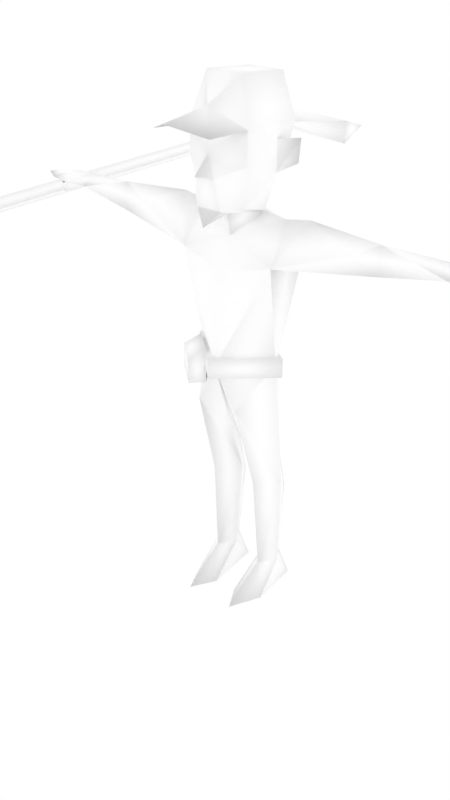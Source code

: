 # Source: malenpc25.blend  (saved by Blender 2.68.0; exported with 4.5.12 LTS)
import bpy
from mathutils import Matrix  # noqa: F401  (used for matrix-valued properties, if any)

bpy.ops.wm.read_factory_settings(use_empty=True)
scene = bpy.context.scene
scene.name = 'Scene'

# ---- collections
col_collection_1 = bpy.data.collections.new('Collection 1'); scene.collection.children.link(col_collection_1)
col_collection_2 = bpy.data.collections.new('Collection 2'); scene.collection.children.link(col_collection_2)
col_collection_11 = bpy.data.collections.new('Collection 11'); scene.collection.children.link(col_collection_11)

# ---- materials (node trees are filled in below, after node groups)
mat_npcs = bpy.data.materials.new('npcs')
mat_npcs.alpha_threshold = 0.0
mat_npcs.use_transparent_shadow = False
mat_npcs.diffuse_color = (1.0, 1.0, 1.0, 1.0)
mat_npcs.roughness = 0.5
mat_npcs.line_color = (0.0, 0.0, 0.0, 1.0)
mat_catmoufobjects1 = bpy.data.materials.new('catmoufobjects1')
mat_catmoufobjects1.alpha_threshold = 0.0
mat_catmoufobjects1.use_transparent_shadow = False
mat_catmoufobjects1.diffuse_color = (1.0, 1.0, 1.0, 1.0)
mat_catmoufobjects1.roughness = 0.5
mat_catmoufobjects1.line_color = (0.0, 0.0, 0.0, 1.0)

# ---- material node trees

# ---- world
world_world = bpy.data.worlds.new('World'); scene.world = world_world
world_world.color = (1.0, 1.0, 1.0)
world_world.use_sun_shadow = False
world_world.sun_shadow_jitter_overblur = 0.0
world_world.cycles.sampling_method = 'MANUAL'
world_world.cycles.sample_map_resolution = 256

# ---- meshes
me_simplerrig = bpy.data.meshes.new('simplerrig')
me_simplerrig.from_pydata([(-0.1852, 0.0188, 1.622), (-0.09934, 0.1071, 0.9329), (-0.2056, 0.09924, 1.469), (-0.2056, -0.0936, 1.469), (-0.1751, -0.01037, 1.053), (-0.0297, 0.04775, 0.5198), (-0.1021, 0.1191, 0.6204), (-0.1712, 0.04775, 0.5198), (-0.06312, 0.05722, 0.122), (-0.1088, 0.1277, 0.122), (-0.1562, 0.05722, 0.122), (-0.1088, -0.01494, 0.122), (-0.07613, 0.1581, 0.0), (-0.1415, 0.1581, 0.0), (-0.1067, -0.2007, 0.0), (-0.04835, -0.09696, 0.0), (-0.1667, -0.06724, 0.0), (-0.5906, 0.01145, 1.619), (-0.5399, 0.1072, 1.568), (-0.5906, -0.004895, 1.508), (-0.2906, 0.0188, 1.64), (-0.8468, 0.06101, 1.599), (-0.8468, 0.1075, 1.55), (-0.8468, 0.01414, 1.55), (-0.9405, 0.05771, 1.596), (-0.9405, 0.1355, 1.56), (-0.9402, -0.004861, 1.557), (-1.013, 0.05514, 1.585), (-1.013, 0.1284, 1.563), (-1.013, 0.001239, 1.563), (-1.094, 0.05141, 1.564), (-0.9373, -0.01401, 1.519), (-1.004, 0.003027, 1.519), (-0.9225, 0.02432, 1.527), (-0.1028, 0.1646, 0.4271), (-0.08937, -0.1471, 0.8851), (-0.1005, -0.04367, 0.5198), (-0.08602, 0.02062, 1.634), (-0.1364, 0.02062, 1.781), (-0.1764, 0.0955, 1.806), (-0.1921, 0.08748, 1.901), (-0.1317, -0.1342, 1.957), (-0.1272, -0.1342, 1.83), (-0.1069, -0.1307, 1.679), (-0.03981, -0.2066, 1.791), (-0.1294, 0.07123, 1.824), (-0.1364, 0.02062, 1.902), (-0.05345, -0.1848, 1.67), (-0.1258, -0.3275, 1.962), (-0.07601, -0.1051, 2.133), (-0.07601, 0.1262, 2.113), (-0.1317, 0.1331, 1.947), (-0.2064, -0.007561, 1.09), (-0.2064, -0.007561, 1.011), (-0.4971, -0.009592, 1.569), (0.1852, 0.0188, 1.622), (0.09934, 0.1071, 0.9329), (0.2056, 0.09924, 1.469), (0.2056, -0.0936, 1.469), (0.1751, -0.01037, 1.053), (0.0297, 0.04775, 0.5198), (0.1021, 0.1191, 0.6204), (0.1712, 0.04775, 0.5198), (0.06312, 0.05722, 0.122), (0.1088, 0.1277, 0.122), (0.1562, 0.05722, 0.122), (0.1088, -0.01494, 0.122), (0.07613, 0.1581, 0.0), (0.1415, 0.1581, 0.0), (0.1067, -0.2007, 0.0), (0.04835, -0.09696, 0.0), (0.1667, -0.06724, 0.0), (0.5906, 0.01145, 1.619), (0.5399, 0.1072, 1.568), (0.5906, -0.004895, 1.508), (0.2906, 0.0188, 1.64), (0.8468, 0.06101, 1.599), (0.8468, 0.1075, 1.55), (0.8468, 0.01414, 1.55), (0.9405, 0.05771, 1.596), (0.9405, 0.1355, 1.56), (0.9402, -0.004861, 1.557), (1.013, 0.05514, 1.585), (1.013, 0.1284, 1.563), (1.013, 0.001239, 1.563), (1.094, 0.05141, 1.564), (0.9373, -0.01401, 1.519), (1.004, 0.003027, 1.519), (0.9225, 0.02432, 1.527), (0.1028, 0.1646, 0.4271), (0.08937, -0.1471, 0.8851), (0.1005, -0.04367, 0.5198), (0.08602, 0.02062, 1.634), (0.1364, 0.02062, 1.781), (0.1764, 0.0955, 1.806), (0.1921, 0.08748, 1.901), (0.1317, -0.1342, 1.957), (0.1272, -0.1342, 1.83), (0.1069, -0.1307, 1.679), (0.03981, -0.2066, 1.791), (0.1294, 0.07123, 1.824), (0.0, -0.06882, 1.544), (0.0, 0.1068, 1.053), (0.0, -0.1589, 1.053), (0.0, 0.1378, 1.456), (0.0, 0.1091, 1.62), (0.0, -0.01255, 0.8708), (0.0, -0.132, 1.424), (0.0, -0.08775, 1.631), (0.0, -0.2193, 1.611), (0.0, -0.2621, 1.802), (0.0, -0.1884, 1.872), (0.0, -0.1988, 1.981), (0.0, 0.1125, 1.728), (0.1364, 0.02062, 1.902), (0.05345, -0.1848, 1.67), (0.0, -0.3995, 2.004), (0.1258, -0.3275, 1.962), (0.0, -0.1913, 2.034), (0.0, 0.2215, 1.944), (0.07601, -0.1051, 2.133), (0.07601, 0.1262, 2.113), (0.1317, 0.1331, 1.947), (0.2064, -0.007561, 1.09), (0.0, 0.1411, 1.09), (0.0, -0.196, 1.09), (0.2064, -0.007561, 1.011), (0.0, 0.1411, 1.011), (0.0, -0.196, 1.011), (0.4971, -0.009592, 1.569), (-0.2114, -0.0946, 0.9642), (-0.1652, -0.04426, 0.9642), (-0.05289, -0.1473, 0.9642), (-0.09906, -0.1976, 0.9642), (-0.2114, -0.0946, 1.065), (-0.1652, -0.04426, 1.105), (-0.05289, -0.1473, 1.105), (-0.09906, -0.1976, 1.065)], [], [(1, 106, 6), (14, 11, 16), (12, 8, 15), (34, 10, 7), (9, 8, 12), (103, 107, 3), (12, 15, 16, 13), (8, 11, 15), (13, 9, 12), (13, 16, 10), (4, 3, 2), (17, 18, 21), (25, 22, 26), (18, 22, 21), (23, 21, 26), (24, 25, 28), (21, 22, 25), (25, 26, 28), (26, 24, 29), (28, 29, 30), (29, 27, 30), (27, 28, 30), (22, 33, 26), (22, 18, 19), (23, 26, 31), (33, 31, 32), (26, 33, 32), (31, 26, 32), (27, 24, 28), (24, 21, 25), (24, 27, 29), (26, 29, 28), (11, 14, 15), (10, 9, 13), (11, 10, 16), (23, 33, 22), (33, 23, 31), (9, 10, 34), (34, 6, 5), (8, 9, 34), (15, 14, 16), (5, 11, 8), (11, 7, 10), (11, 5, 36), (6, 34, 7), (8, 34, 5), (21, 24, 26), (5, 6, 106), (105, 104, 2), (106, 103, 5), (3, 4, 103), (54, 17, 19), (35, 7, 36), (1, 6, 7), (103, 4, 35), (4, 7, 35), (103, 35, 5), (5, 35, 36), (23, 22, 19), (23, 19, 17), (23, 17, 21), (7, 11, 36), (102, 2, 104), (1, 7, 4), (102, 4, 2), (102, 1, 4), (20, 0, 2), (0, 105, 2), (0, 20, 3), (3, 107, 101), (101, 0, 3), (37, 105, 0), (37, 0, 101), (108, 109, 47), (111, 44, 110), (42, 43, 44), (111, 42, 44), (41, 42, 111), (111, 112, 41), (37, 43, 38), (38, 105, 37), (45, 113, 38), (45, 39, 40), (105, 113, 93), (38, 42, 41), (38, 40, 39), (45, 38, 39), (43, 42, 38), (37, 101, 108), (37, 108, 43), (43, 108, 47), (44, 43, 47), (112, 48, 41), (48, 112, 116), (116, 118, 48), (118, 41, 48), (49, 41, 118), (41, 50, 51), (50, 41, 49), (41, 46, 38), (38, 46, 40), (40, 46, 45), (51, 46, 41), (51, 45, 46), (51, 113, 45), (113, 51, 119), (50, 119, 51), (52, 124, 127, 53), (125, 52, 53, 128), (125, 124, 52), (127, 128, 53), (18, 20, 2), (18, 17, 20), (54, 3, 20), (54, 19, 3), (2, 19, 18), (17, 54, 20), (19, 2, 3), (56, 61, 106), (69, 71, 66), (67, 70, 63), (89, 62, 65), (64, 67, 63), (103, 58, 107), (67, 68, 71, 70), (63, 70, 66), (68, 67, 64), (68, 65, 71), (59, 57, 58), (72, 76, 73), (80, 81, 77), (73, 76, 77), (78, 81, 76), (79, 83, 80), (76, 80, 77), (80, 83, 81), (81, 84, 79), (83, 85, 84), (84, 85, 82), (82, 85, 83), (77, 81, 88), (77, 74, 73), (78, 86, 81), (88, 87, 86), (81, 87, 88), (86, 87, 81), (82, 83, 79), (79, 80, 76), (79, 84, 82), (81, 83, 84), (66, 70, 69), (65, 68, 64), (66, 71, 65), (78, 77, 88), (88, 86, 78), (64, 89, 65), (89, 60, 61), (63, 89, 64), (70, 71, 69), (60, 63, 66), (66, 65, 62), (66, 91, 60), (61, 62, 89), (63, 60, 89), (76, 81, 79), (60, 106, 61), (105, 57, 104), (106, 60, 103), (58, 103, 59), (129, 74, 72), (90, 91, 62), (56, 62, 61), (103, 90, 59), (59, 90, 62), (103, 60, 90), (60, 91, 90), (78, 74, 77), (78, 72, 74), (78, 76, 72), (62, 91, 66), (102, 104, 57), (56, 59, 62), (102, 57, 59), (102, 59, 56), (75, 57, 55), (55, 57, 105), (55, 58, 75), (58, 101, 107), (101, 58, 55), (92, 55, 105), (92, 101, 55), (108, 115, 109), (111, 110, 99), (97, 99, 98), (111, 99, 97), (96, 111, 97), (111, 96, 112), (92, 93, 98), (93, 92, 105), (113, 105, 38), (100, 95, 94), (93, 96, 97), (93, 94, 95), (100, 94, 93), (98, 93, 97), (92, 108, 101), (92, 98, 108), (98, 115, 108), (99, 115, 98), (112, 96, 117), (117, 116, 112), (116, 117, 118), (118, 117, 96), (120, 118, 96), (96, 122, 121), (121, 120, 96), (96, 93, 114), (93, 95, 114), (95, 100, 114), (122, 96, 114), (122, 114, 100), (122, 100, 113), (113, 119, 122), (121, 122, 119), (123, 126, 127, 124), (125, 128, 126, 123), (125, 123, 124), (127, 126, 128), (73, 57, 75), (73, 75, 72), (129, 75, 58), (129, 58, 74), (57, 73, 74), (72, 75, 129), (74, 58, 57), (115, 47, 109), (99, 110, 44), (47, 115, 99), (44, 47, 99), (118, 120, 49), (49, 120, 121), (50, 49, 121), (50, 121, 119), (134, 135, 131, 130), (135, 136, 132, 131), (136, 137, 133, 132), (137, 134, 130, 133), (130, 131, 132, 133), (137, 136, 135, 134), (102, 106, 1), (106, 102, 56), (113, 100, 93)])
me_simplerrig.polygons.foreach_set('use_smooth', [True] * 252)
_uv = me_simplerrig.uv_layers.new(name='UVMap')
_uv.uv.foreach_set('vector', [0.09895, 0.1662, 0.09313, 0.1625, 0.1004, 0.1481, 0.01472, 0.1978, 0.01474, 0.1796, 0.006372, 0.1882, 0.02872, 0.1683, 0.01978, 0.1736, 0.02248, 0.1917, 0.1004, 0.1389, 0.1069, 0.1258, 0.1069, 0.1437, 0.02023, 0.1676, 0.01978, 0.1736, 0.02872, 0.1683, 0.06262, 0.126, 0.06262, 0.1489, 0.04957, 0.1527, 0.02971, 0.167, 0.02564, 0.1901, 0.03977, 0.1866, 0.03591, 0.167, 0.01978, 0.1736, 0.01474, 0.1796, 0.02248, 0.1917, 0.0006092, 0.1684, 0.009077, 0.1675, 0.002181, 0.1627, 0.0006092, 0.1684, 0.006372, 0.1882, 0.009748, 0.1738, 0.03772, 0.126, 0.04827, 0.1527, 0.03746, 0.1527, 0.08005, 0.1412, 0.07272, 0.144, 0.08005, 0.1255, 0.09369, 0.2323, 0.09992, 0.2309, 0.09365, 0.2218, 0.07272, 0.144, 0.07272, 0.1255, 0.08005, 0.1255, 0.1023, 0.2467, 0.1036, 0.2396, 0.09637, 0.2456, 0.09752, 0.2396, 0.09683, 0.2327, 0.09217, 0.2338, 0.1036, 0.2396, 0.1031, 0.2325, 0.09683, 0.2327, 0.09369, 0.2323, 0.09365, 0.2218, 0.08887, 0.2318, 0.09637, 0.2456, 0.09752, 0.2396, 0.09183, 0.244, 0.08887, 0.2318, 0.0888, 0.2223, 0.08344, 0.2261, 0.09183, 0.244, 0.09276, 0.2396, 0.08706, 0.2396, 0.09276, 0.2396, 0.09217, 0.2338, 0.08706, 0.2396, 0.09992, 0.2309, 0.09774, 0.2219, 0.09365, 0.2218, 0.07272, 0.1255, 0.07272, 0.144, 0.06536, 0.1406, 0.1023, 0.2467, 0.09637, 0.2456, 0.09614, 0.2496, 0.09774, 0.2219, 0.09865, 0.2187, 0.09464, 0.2172, 0.09365, 0.2218, 0.09774, 0.2219, 0.09464, 0.2172, 0.09614, 0.2496, 0.09637, 0.2456, 0.09185, 0.248, 0.09276, 0.2396, 0.09752, 0.2396, 0.09217, 0.2338, 0.09752, 0.2396, 0.1036, 0.2396, 0.09683, 0.2327, 0.09752, 0.2396, 0.09276, 0.2396, 0.09183, 0.244, 0.09365, 0.2218, 0.0888, 0.2223, 0.08887, 0.2318, 0.01474, 0.1796, 0.01472, 0.1978, 0.02248, 0.1917, 0.009748, 0.1738, 0.009077, 0.1675, 0.0006092, 0.1684, 0.01474, 0.1796, 0.009748, 0.1738, 0.006372, 0.1882, 0.1036, 0.2239, 0.09774, 0.2219, 0.09992, 0.2309, 0.09774, 0.2219, 0.1036, 0.2239, 0.09865, 0.2187, 0.1004, 0.1258, 0.1069, 0.1258, 0.1004, 0.1389, 0.1004, 0.1389, 0.1004, 0.1481, 0.09313, 0.1437, 0.09313, 0.1258, 0.1004, 0.1258, 0.1004, 0.1389, 0.02564, 0.1901, 0.03264, 0.1966, 0.03977, 0.1866, 0.1109, 0.1437, 0.1175, 0.1258, 0.1109, 0.1258, 0.1175, 0.1258, 0.1239, 0.1437, 0.1239, 0.1258, 0.1175, 0.1258, 0.1109, 0.1437, 0.1175, 0.1437, 0.1004, 0.1481, 0.1004, 0.1389, 0.1069, 0.1437, 0.09313, 0.1258, 0.1004, 0.1389, 0.09313, 0.1437, 0.1036, 0.2396, 0.09752, 0.2396, 0.09637, 0.2456, 0.09313, 0.1437, 0.1004, 0.1481, 0.09313, 0.1625, 0.02453, 0.1635, 0.02453, 0.1518, 0.03746, 0.1527, 0.1056, 0.1625, 0.1109, 0.1735, 0.1109, 0.1437, 0.04957, 0.1527, 0.04763, 0.126, 0.06262, 0.126, 0.08412, 0.1464, 0.08005, 0.1412, 0.08779, 0.1406, 0.1175, 0.164, 0.1239, 0.1437, 0.1175, 0.1437, 0.09895, 0.1662, 0.1004, 0.1481, 0.1069, 0.1437, 0.1109, 0.1735, 0.1239, 0.1735, 0.1175, 0.164, 0.1239, 0.1735, 0.1239, 0.1437, 0.1175, 0.164, 0.1109, 0.1735, 0.1175, 0.164, 0.1109, 0.1437, 0.1109, 0.1437, 0.1175, 0.164, 0.1175, 0.1437, 0.06536, 0.1255, 0.07272, 0.1255, 0.06536, 0.1406, 0.08779, 0.1255, 0.08779, 0.1406, 0.08005, 0.1412, 0.08779, 0.1255, 0.08005, 0.1412, 0.08005, 0.1255, 0.1239, 0.1437, 0.1175, 0.1258, 0.1175, 0.1437, 0.02453, 0.126, 0.03746, 0.1527, 0.02453, 0.1518, 0.09895, 0.1662, 0.1069, 0.1437, 0.1038, 0.1735, 0.02453, 0.126, 0.03772, 0.126, 0.03746, 0.1527, 0.09313, 0.1735, 0.09895, 0.1662, 0.1038, 0.1735, 0.08005, 0.1584, 0.08005, 0.1645, 0.07272, 0.1645, 0.03691, 0.1645, 0.02453, 0.1635, 0.03746, 0.1527, 0.08005, 0.1645, 0.08005, 0.1584, 0.08779, 0.1634, 0.04957, 0.1527, 0.06262, 0.1489, 0.06262, 0.1586, 0.06262, 0.1586, 0.05031, 0.1645, 0.04957, 0.1527, 0.03097, 0.1663, 0.02453, 0.1635, 0.03691, 0.1645, 0.05648, 0.1647, 0.05031, 0.1645, 0.06262, 0.1586, 0.04471, 0.1947, 0.05512, 0.1955, 0.05134, 0.2012, 0.02263, 0.2325, 0.01728, 0.2205, 0.02265, 0.2233, 0.001838, 0.2265, 0.004105, 0.2042, 0.01728, 0.2205, 0.02263, 0.2325, 0.001838, 0.2265, 0.01728, 0.2205, 0.001134, 0.2449, 0.001838, 0.2265, 0.02263, 0.2325, 0.02263, 0.2325, 0.02265, 0.2489, 0.001134, 0.2449, 0.06223, 0.2177, 0.04723, 0.2219, 0.06155, 0.2328, 0.06155, 0.2328, 0.07383, 0.2141, 0.06223, 0.2177, 0.06615, 0.2373, 0.07555, 0.2246, 0.06155, 0.2328, 0.107, 0.2387, 0.1137, 0.2372, 0.1135, 0.2492, 0.07383, 0.2141, 0.07555, 0.2246, 0.06155, 0.2328, 0.06155, 0.2328, 0.04623, 0.2368, 0.04564, 0.2492, 0.1242, 0.2344, 0.1135, 0.2492, 0.1137, 0.2372, 0.107, 0.2387, 0.1051, 0.2306, 0.1137, 0.2372, 0.04723, 0.2219, 0.04623, 0.2368, 0.06155, 0.2328, 0.03486, 0.1993, 0.04086, 0.1889, 0.04471, 0.1947, 0.03486, 0.1993, 0.04471, 0.1947, 0.04628, 0.2044, 0.04628, 0.2044, 0.04471, 0.1947, 0.05134, 0.2012, 0.01728, 0.2205, 0.004105, 0.2042, 0.01462, 0.2035, 0.0843, 0.1667, 0.0756, 0.1758, 0.08901, 0.1759, 0.0756, 0.1758, 0.0843, 0.1667, 0.0703, 0.1667, 0.04116, 0.1807, 0.05944, 0.1807, 0.04538, 0.1909, 0.05944, 0.1807, 0.05962, 0.195, 0.04538, 0.1909, 0.07156, 0.1865, 0.05962, 0.195, 0.05944, 0.1807, 0.09757, 0.2092, 0.0816, 0.1988, 0.08916, 0.1914, 0.0816, 0.1988, 0.09757, 0.2092, 0.08344, 0.2123, 0.04564, 0.2492, 0.06092, 0.2445, 0.06155, 0.2328, 0.1242, 0.2344, 0.1242, 0.2493, 0.1135, 0.2492, 0.1135, 0.2492, 0.1028, 0.2494, 0.107, 0.2387, 0.07174, 0.2493, 0.06092, 0.2445, 0.04564, 0.2492, 0.07174, 0.2493, 0.06615, 0.2373, 0.06092, 0.2445, 0.07174, 0.2493, 0.07555, 0.2246, 0.06615, 0.2373, 0.07555, 0.2246, 0.07174, 0.2493, 0.08675, 0.2459, 0.0816, 0.1988, 0.07762, 0.1865, 0.08916, 0.1914, 0.09057, 0.1835, 0.1067, 0.1835, 0.1067, 0.1885, 0.09057, 0.1885, 0.1051, 0.1888, 0.08737, 0.1888, 0.08737, 0.1838, 0.1051, 0.1838, 0.07872, 0.1787, 0.088, 0.1787, 0.08391, 0.1844, 0.088, 0.1787, 0.07872, 0.1787, 0.08391, 0.1844, 0.07272, 0.144, 0.08005, 0.1584, 0.07272, 0.1645, 0.07272, 0.144, 0.08005, 0.1412, 0.08005, 0.1584, 0.08412, 0.1464, 0.08779, 0.1634, 0.08005, 0.1584, 0.08412, 0.1464, 0.08779, 0.1406, 0.08779, 0.1634, 0.07272, 0.1645, 0.06536, 0.1406, 0.07272, 0.144, 0.08005, 0.1412, 0.08412, 0.1464, 0.08005, 0.1584, 0.06536, 0.1406, 0.07272, 0.1645, 0.06536, 0.1634, 0.09895, 0.1662, 0.1004, 0.1481, 0.09313, 0.1625, 0.01472, 0.1978, 0.006372, 0.1882, 0.01474, 0.1796, 0.02872, 0.1683, 0.02248, 0.1917, 0.01978, 0.1736, 0.1004, 0.1389, 0.1069, 0.1437, 0.1069, 0.1258, 0.02023, 0.1676, 0.02872, 0.1683, 0.01978, 0.1736, 0.06262, 0.126, 0.04957, 0.1527, 0.06262, 0.1489, 0.02971, 0.167, 0.03591, 0.167, 0.03977, 0.1866, 0.02564, 0.1901, 0.01978, 0.1736, 0.02248, 0.1917, 0.01474, 0.1796, 0.0006092, 0.1684, 0.002181, 0.1627, 0.009077, 0.1675, 0.0006092, 0.1684, 0.009748, 0.1738, 0.006372, 0.1882, 0.03772, 0.126, 0.03746, 0.1527, 0.04827, 0.1527, 0.08005, 0.1412, 0.08005, 0.1255, 0.07272, 0.144, 0.09369, 0.2323, 0.09365, 0.2218, 0.09992, 0.2309, 0.07272, 0.144, 0.08005, 0.1255, 0.07272, 0.1255, 0.1023, 0.2467, 0.09637, 0.2456, 0.1036, 0.2396, 0.09752, 0.2396, 0.09217, 0.2338, 0.09683, 0.2327, 0.1036, 0.2396, 0.09683, 0.2327, 0.1031, 0.2325, 0.09369, 0.2323, 0.08887, 0.2318, 0.09365, 0.2218, 0.09637, 0.2456, 0.09183, 0.244, 0.09752, 0.2396, 0.08887, 0.2318, 0.08344, 0.2261, 0.0888, 0.2223, 0.09183, 0.244, 0.08706, 0.2396, 0.09276, 0.2396, 0.09276, 0.2396, 0.08706, 0.2396, 0.09217, 0.2338, 0.09992, 0.2309, 0.09365, 0.2218, 0.09774, 0.2219, 0.07272, 0.1255, 0.06536, 0.1406, 0.07272, 0.144, 0.1023, 0.2467, 0.09614, 0.2496, 0.09637, 0.2456, 0.09774, 0.2219, 0.09464, 0.2172, 0.09865, 0.2187, 0.09365, 0.2218, 0.09464, 0.2172, 0.09774, 0.2219, 0.09614, 0.2496, 0.09185, 0.248, 0.09637, 0.2456, 0.09276, 0.2396, 0.09217, 0.2338, 0.09752, 0.2396, 0.09752, 0.2396, 0.09683, 0.2327, 0.1036, 0.2396, 0.09752, 0.2396, 0.09183, 0.244, 0.09276, 0.2396, 0.09365, 0.2218, 0.08887, 0.2318, 0.0888, 0.2223, 0.01474, 0.1796, 0.02248, 0.1917, 0.01472, 0.1978, 0.009748, 0.1738, 0.0006092, 0.1684, 0.009077, 0.1675, 0.01474, 0.1796, 0.006372, 0.1882, 0.009748, 0.1738, 0.1036, 0.2239, 0.09992, 0.2309, 0.09774, 0.2219, 0.09774, 0.2219, 0.09865, 0.2187, 0.1036, 0.2239, 0.1004, 0.1258, 0.1004, 0.1389, 0.1069, 0.1258, 0.1004, 0.1389, 0.09313, 0.1437, 0.1004, 0.1481, 0.09313, 0.1258, 0.1004, 0.1389, 0.1004, 0.1258, 0.02564, 0.1901, 0.03977, 0.1866, 0.03264, 0.1966, 0.1109, 0.1437, 0.1109, 0.1258, 0.1175, 0.1258, 0.1175, 0.1258, 0.1239, 0.1258, 0.1239, 0.1437, 0.1175, 0.1258, 0.1175, 0.1437, 0.1109, 0.1437, 0.1004, 0.1481, 0.1069, 0.1437, 0.1004, 0.1389, 0.09313, 0.1258, 0.09313, 0.1437, 0.1004, 0.1389, 0.1036, 0.2396, 0.09637, 0.2456, 0.09752, 0.2396, 0.09313, 0.1437, 0.09313, 0.1625, 0.1004, 0.1481, 0.02453, 0.1635, 0.03746, 0.1527, 0.02453, 0.1518, 0.1056, 0.1625, 0.1109, 0.1437, 0.1109, 0.1735, 0.04957, 0.1527, 0.06262, 0.126, 0.04763, 0.126, 0.08412, 0.1464, 0.08779, 0.1406, 0.08005, 0.1412, 0.1175, 0.164, 0.1175, 0.1437, 0.1239, 0.1437, 0.09895, 0.1662, 0.1069, 0.1437, 0.1004, 0.1481, 0.1109, 0.1735, 0.1175, 0.164, 0.1239, 0.1735, 0.1239, 0.1735, 0.1175, 0.164, 0.1239, 0.1437, 0.1109, 0.1735, 0.1109, 0.1437, 0.1175, 0.164, 0.1109, 0.1437, 0.1175, 0.1437, 0.1175, 0.164, 0.06536, 0.1255, 0.06536, 0.1406, 0.07272, 0.1255, 0.08779, 0.1255, 0.08005, 0.1412, 0.08779, 0.1406, 0.08779, 0.1255, 0.08005, 0.1255, 0.08005, 0.1412, 0.1239, 0.1437, 0.1175, 0.1437, 0.1175, 0.1258, 0.02453, 0.126, 0.02453, 0.1518, 0.03746, 0.1527, 0.09895, 0.1662, 0.1038, 0.1735, 0.1069, 0.1437, 0.02453, 0.126, 0.03746, 0.1527, 0.03772, 0.126, 0.09313, 0.1735, 0.1038, 0.1735, 0.09895, 0.1662, 0.08005, 0.1584, 0.07272, 0.1645, 0.08005, 0.1645, 0.03691, 0.1645, 0.03746, 0.1527, 0.02453, 0.1635, 0.08005, 0.1645, 0.08779, 0.1634, 0.08005, 0.1584, 0.04957, 0.1527, 0.06262, 0.1586, 0.06262, 0.1489, 0.06262, 0.1586, 0.04957, 0.1527, 0.05031, 0.1645, 0.03097, 0.1663, 0.03691, 0.1645, 0.02453, 0.1635, 0.05648, 0.1647, 0.06262, 0.1586, 0.05031, 0.1645, 0.04471, 0.1947, 0.05134, 0.2012, 0.05512, 0.1955, 0.02263, 0.2325, 0.02265, 0.2233, 0.02794, 0.2206, 0.04343, 0.2265, 0.02794, 0.2206, 0.04079, 0.204, 0.02263, 0.2325, 0.02794, 0.2206, 0.04343, 0.2265, 0.04417, 0.2448, 0.02263, 0.2325, 0.04343, 0.2265, 0.02263, 0.2325, 0.04417, 0.2448, 0.02265, 0.2489, 0.06223, 0.2177, 0.06155, 0.2328, 0.04723, 0.2219, 0.06155, 0.2328, 0.06223, 0.2177, 0.07383, 0.2141, 0.07555, 0.2246, 0.07383, 0.2141, 0.06155, 0.2328, 0.107, 0.2387, 0.1135, 0.2492, 0.1137, 0.2372, 0.06155, 0.2328, 0.04564, 0.2492, 0.04623, 0.2368, 0.1242, 0.2344, 0.1137, 0.2372, 0.1135, 0.2492, 0.107, 0.2387, 0.1137, 0.2372, 0.1051, 0.2306, 0.04723, 0.2219, 0.06155, 0.2328, 0.04623, 0.2368, 0.03486, 0.1993, 0.04471, 0.1947, 0.04086, 0.1889, 0.03486, 0.1993, 0.04628, 0.2044, 0.04471, 0.1947, 0.04628, 0.2044, 0.05134, 0.2012, 0.04471, 0.1947, 0.02794, 0.2206, 0.03017, 0.2035, 0.04079, 0.204, 0.0843, 0.1667, 0.08901, 0.1759, 0.0756, 0.1758, 0.0756, 0.1758, 0.0703, 0.1667, 0.0843, 0.1667, 0.04116, 0.1807, 0.04538, 0.1704, 0.05944, 0.1807, 0.05944, 0.1807, 0.04538, 0.1704, 0.05962, 0.1663, 0.07156, 0.1749, 0.05944, 0.1807, 0.05962, 0.1663, 0.05894, 0.2092, 0.06662, 0.1914, 0.07438, 0.1988, 0.07438, 0.1988, 0.07241, 0.2123, 0.05894, 0.2092, 0.04564, 0.2492, 0.06155, 0.2328, 0.06092, 0.2445, 0.1242, 0.2344, 0.1135, 0.2492, 0.1242, 0.2493, 0.1135, 0.2492, 0.107, 0.2387, 0.1028, 0.2494, 0.07174, 0.2493, 0.04564, 0.2492, 0.06092, 0.2445, 0.07174, 0.2493, 0.06092, 0.2445, 0.06615, 0.2373, 0.07174, 0.2493, 0.06615, 0.2373, 0.07555, 0.2246, 0.07555, 0.2246, 0.08675, 0.2459, 0.07174, 0.2493, 0.07438, 0.1988, 0.06662, 0.1914, 0.07762, 0.1865, 0.1229, 0.1835, 0.1229, 0.1885, 0.1067, 0.1885, 0.1067, 0.1835, 0.1051, 0.1888, 0.1051, 0.1838, 0.1229, 0.1838, 0.1229, 0.1888, 0.07872, 0.1787, 0.08391, 0.1844, 0.088, 0.1787, 0.088, 0.1787, 0.08391, 0.1844, 0.07872, 0.1787, 0.07272, 0.144, 0.07272, 0.1645, 0.08005, 0.1584, 0.07272, 0.144, 0.08005, 0.1584, 0.08005, 0.1412, 0.08412, 0.1464, 0.08005, 0.1584, 0.08779, 0.1634, 0.08412, 0.1464, 0.08779, 0.1634, 0.08779, 0.1406, 0.07272, 0.1645, 0.07272, 0.144, 0.06536, 0.1406, 0.08005, 0.1412, 0.08005, 0.1584, 0.08412, 0.1464, 0.06536, 0.1406, 0.06536, 0.1634, 0.07272, 0.1645, 0.03017, 0.2035, 0.01462, 0.2035, 0.02238, 0.1936, 0.02794, 0.2206, 0.02265, 0.2233, 0.01728, 0.2205, 0.01462, 0.2035, 0.03017, 0.2035, 0.02794, 0.2206, 0.01728, 0.2205, 0.01462, 0.2035, 0.02794, 0.2206, 0.05944, 0.1807, 0.07156, 0.1749, 0.07156, 0.1865, 0.08344, 0.2123, 0.07241, 0.2123, 0.07438, 0.1988, 0.0816, 0.1988, 0.08344, 0.2123, 0.07438, 0.1988, 0.0816, 0.1988, 0.07438, 0.1988, 0.07762, 0.1865, 0.007908, 0.1356, 0.001169, 0.1395, 0.001169, 0.1257, 0.007908, 0.1257, 0.007908, 0.1444, 0.02293, 0.1444, 0.02293, 0.1582, 0.007908, 0.1582, 0.001169, 0.1395, 0.007908, 0.1356, 0.007908, 0.1257, 0.001169, 0.1257, 0.02293, 0.1356, 0.007908, 0.1356, 0.007908, 0.1257, 0.02293, 0.1257, 0.007908, 0.1649, 0.007908, 0.1582, 0.02293, 0.1582, 0.02293, 0.1649, 0.02293, 0.1366, 0.02293, 0.1444, 0.007908, 0.1444, 0.007908, 0.1366, 0.09313, 0.1735, 0.09313, 0.1625, 0.09895, 0.1662, 0.09313, 0.1625, 0.09313, 0.1735, 0.09895, 0.1662, 0.07555, 0.2246, 0.06615, 0.2373, 0.06155, 0.2328])
_ca = me_simplerrig.color_attributes.new('Col', 'BYTE_COLOR', 'CORNER')
_ca.data.foreach_set('color', [1.0, 1.0, 1.0, 1.0, 1.0, 1.0, 1.0, 1.0, 1.0, 1.0, 1.0, 1.0, 1.0, 1.0, 1.0, 1.0, 1.0, 1.0, 1.0, 1.0, 1.0, 1.0, 1.0, 1.0, 1.0, 1.0, 1.0, 1.0, 1.0, 1.0, 1.0, 1.0, 1.0, 1.0, 1.0, 1.0, 1.0, 1.0, 1.0, 1.0, 1.0, 1.0, 1.0, 1.0, 1.0, 1.0, 1.0, 1.0, 1.0, 1.0, 1.0, 1.0, 1.0, 1.0, 1.0, 1.0, 1.0, 1.0, 1.0, 1.0, 1.0, 1.0, 1.0, 1.0, 1.0, 1.0, 1.0, 1.0, 1.0, 1.0, 1.0, 1.0, 1.0, 1.0, 1.0, 1.0, 1.0, 1.0, 1.0, 1.0, 1.0, 1.0, 1.0, 1.0, 1.0, 1.0, 1.0, 1.0, 1.0, 1.0, 1.0, 1.0, 1.0, 1.0, 1.0, 1.0, 1.0, 1.0, 1.0, 1.0, 1.0, 1.0, 1.0, 1.0, 1.0, 1.0, 1.0, 1.0, 1.0, 1.0, 1.0, 1.0, 1.0, 1.0, 1.0, 1.0, 1.0, 1.0, 1.0, 1.0, 1.0, 1.0, 1.0, 1.0, 1.0, 1.0, 1.0, 1.0, 1.0, 1.0, 1.0, 1.0, 1.0, 1.0, 1.0, 1.0, 1.0, 1.0, 1.0, 1.0, 1.0, 1.0, 1.0, 1.0, 1.0, 1.0, 1.0, 1.0, 1.0, 1.0, 1.0, 1.0, 1.0, 1.0, 1.0, 1.0, 1.0, 1.0, 1.0, 1.0, 1.0, 1.0, 1.0, 1.0, 1.0, 1.0, 1.0, 1.0, 1.0, 1.0, 1.0, 1.0, 1.0, 1.0, 1.0, 1.0, 1.0, 1.0, 1.0, 1.0, 1.0, 1.0, 1.0, 1.0, 1.0, 1.0, 1.0, 1.0, 1.0, 1.0, 1.0, 1.0, 1.0, 1.0, 1.0, 1.0, 1.0, 1.0, 1.0, 1.0, 1.0, 1.0, 1.0, 1.0, 1.0, 1.0, 1.0, 1.0, 1.0, 1.0, 1.0, 1.0, 1.0, 1.0, 1.0, 1.0, 1.0, 1.0, 1.0, 1.0, 1.0, 1.0, 1.0, 1.0, 1.0, 1.0, 1.0, 1.0, 1.0, 1.0, 1.0, 1.0, 1.0, 1.0, 1.0, 1.0, 1.0, 1.0, 1.0, 1.0, 1.0, 1.0, 1.0, 1.0, 1.0, 1.0, 1.0, 1.0, 1.0, 1.0, 1.0, 1.0, 1.0, 1.0, 1.0, 1.0, 1.0, 1.0, 1.0, 1.0, 1.0, 1.0, 1.0, 1.0, 1.0, 1.0, 1.0, 1.0, 1.0, 1.0, 1.0, 1.0, 1.0, 1.0, 1.0, 1.0, 1.0, 1.0, 1.0, 1.0, 1.0, 1.0, 1.0, 1.0, 1.0, 1.0, 1.0, 1.0, 1.0, 1.0, 1.0, 1.0, 1.0, 1.0, 1.0, 1.0, 1.0, 1.0, 1.0, 1.0, 1.0, 1.0, 1.0, 1.0, 1.0, 1.0, 1.0, 1.0, 1.0, 1.0, 1.0, 1.0, 1.0, 1.0, 1.0, 1.0, 1.0, 1.0, 1.0, 1.0, 1.0, 1.0, 1.0, 1.0, 1.0, 1.0, 1.0, 1.0, 1.0, 1.0, 1.0, 1.0, 1.0, 1.0, 1.0, 1.0, 1.0, 1.0, 1.0, 1.0, 1.0, 1.0, 1.0, 1.0, 1.0, 1.0, 1.0, 1.0, 1.0, 1.0, 1.0, 1.0, 1.0, 1.0, 1.0, 1.0, 1.0, 1.0, 1.0, 1.0, 1.0, 1.0, 1.0, 1.0, 1.0, 1.0, 1.0, 1.0, 1.0, 1.0, 1.0, 1.0, 1.0, 1.0, 1.0, 1.0, 1.0, 1.0, 1.0, 1.0, 1.0, 1.0, 1.0, 1.0, 1.0, 1.0, 1.0, 1.0, 1.0, 1.0, 1.0, 1.0, 1.0, 1.0, 1.0, 1.0, 1.0, 1.0, 1.0, 1.0, 1.0, 1.0, 1.0, 1.0, 1.0, 1.0, 1.0, 1.0, 1.0, 1.0, 1.0, 1.0, 1.0, 1.0, 1.0, 1.0, 1.0, 1.0, 1.0, 1.0, 1.0, 1.0, 1.0, 1.0, 1.0, 1.0, 1.0, 1.0, 1.0, 1.0, 1.0, 1.0, 1.0, 1.0, 1.0, 1.0, 1.0, 1.0, 1.0, 1.0, 1.0, 1.0, 1.0, 1.0, 1.0, 1.0, 1.0, 1.0, 1.0, 1.0, 1.0, 1.0, 1.0, 1.0, 1.0, 1.0, 1.0, 1.0, 1.0, 1.0, 1.0, 1.0, 1.0, 1.0, 1.0, 1.0, 1.0, 1.0, 1.0, 1.0, 1.0, 1.0, 1.0, 1.0, 1.0, 1.0, 1.0, 1.0, 1.0, 1.0, 1.0, 1.0, 1.0, 1.0, 1.0, 1.0, 1.0, 1.0, 1.0, 1.0, 1.0, 1.0, 1.0, 1.0, 1.0, 1.0, 1.0, 1.0, 1.0, 1.0, 1.0, 1.0, 1.0, 1.0, 1.0, 1.0, 1.0, 1.0, 1.0, 1.0, 1.0, 1.0, 1.0, 1.0, 1.0, 1.0, 1.0, 1.0, 1.0, 1.0, 1.0, 1.0, 1.0, 1.0, 1.0, 1.0, 1.0, 1.0, 1.0, 1.0, 1.0, 1.0, 1.0, 1.0, 1.0, 1.0, 1.0, 1.0, 1.0, 1.0, 1.0, 1.0, 1.0, 1.0, 1.0, 1.0, 1.0, 1.0, 1.0, 1.0, 1.0, 1.0, 1.0, 1.0, 1.0, 1.0, 1.0, 1.0, 1.0, 1.0, 1.0, 1.0, 1.0, 1.0, 1.0, 1.0, 1.0, 1.0, 1.0, 1.0, 1.0, 1.0, 1.0, 1.0, 1.0, 1.0, 1.0, 1.0, 1.0, 1.0, 1.0, 1.0, 1.0, 1.0, 1.0, 1.0, 1.0, 1.0, 1.0, 1.0, 1.0, 1.0, 1.0, 1.0, 1.0, 1.0, 1.0, 1.0, 1.0, 1.0, 1.0, 1.0, 1.0, 1.0, 1.0, 1.0, 1.0, 1.0, 1.0, 1.0, 1.0, 1.0, 1.0, 1.0, 1.0, 1.0, 1.0, 1.0, 1.0, 1.0, 1.0, 1.0, 1.0, 1.0, 1.0, 1.0, 1.0, 1.0, 1.0, 1.0, 1.0, 1.0, 1.0, 1.0, 1.0, 1.0, 1.0, 1.0, 1.0, 1.0, 1.0, 1.0, 1.0, 1.0, 1.0, 1.0, 1.0, 1.0, 1.0, 1.0, 1.0, 1.0, 1.0, 1.0, 1.0, 1.0, 1.0, 1.0, 1.0, 1.0, 1.0, 1.0, 1.0, 1.0, 1.0, 1.0, 1.0, 1.0, 1.0, 1.0, 1.0, 1.0, 1.0, 1.0, 1.0, 1.0, 1.0, 1.0, 1.0, 1.0, 1.0, 1.0, 1.0, 1.0, 1.0, 1.0, 1.0, 1.0, 1.0, 1.0, 1.0, 1.0, 1.0, 1.0, 1.0, 1.0, 1.0, 1.0, 1.0, 1.0, 1.0, 1.0, 1.0, 1.0, 1.0, 1.0, 1.0, 1.0, 1.0, 1.0, 1.0, 1.0, 1.0, 1.0, 1.0, 1.0, 1.0, 1.0, 1.0, 1.0, 1.0, 1.0, 1.0, 1.0, 1.0, 1.0, 1.0, 1.0, 1.0, 1.0, 1.0, 1.0, 1.0, 1.0, 1.0, 1.0, 1.0, 1.0, 1.0, 1.0, 1.0, 1.0, 1.0, 1.0, 1.0, 1.0, 1.0, 1.0, 1.0, 1.0, 1.0, 1.0, 1.0, 1.0, 1.0, 1.0, 1.0, 1.0, 1.0, 1.0, 1.0, 1.0, 1.0, 1.0, 1.0, 1.0, 1.0, 1.0, 1.0, 1.0, 1.0, 1.0, 1.0, 1.0, 1.0, 1.0, 1.0, 1.0, 1.0, 1.0, 1.0, 1.0, 1.0, 1.0, 1.0, 1.0, 1.0, 1.0, 1.0, 1.0, 1.0, 1.0, 1.0, 1.0, 1.0, 1.0, 1.0, 1.0, 1.0, 1.0, 1.0, 1.0, 1.0, 1.0, 1.0, 1.0, 1.0, 1.0, 1.0, 1.0, 1.0, 1.0, 1.0, 1.0, 1.0, 1.0, 1.0, 1.0, 1.0, 1.0, 1.0, 1.0, 1.0, 1.0, 1.0, 1.0, 1.0, 1.0, 1.0, 1.0, 1.0, 1.0, 1.0, 1.0, 1.0, 1.0, 1.0, 1.0, 1.0, 1.0, 1.0, 1.0, 1.0, 1.0, 1.0, 1.0, 1.0, 1.0, 1.0, 1.0, 1.0, 1.0, 1.0, 1.0, 1.0, 1.0, 1.0, 1.0, 1.0, 1.0, 1.0, 1.0, 1.0, 1.0, 1.0, 1.0, 1.0, 1.0, 1.0, 1.0, 1.0, 1.0, 1.0, 1.0, 1.0, 1.0, 1.0, 1.0, 1.0, 1.0, 1.0, 1.0, 1.0, 1.0, 1.0, 1.0, 1.0, 1.0, 1.0, 1.0, 1.0, 1.0, 1.0, 1.0, 1.0, 1.0, 1.0, 1.0, 1.0, 1.0, 1.0, 1.0, 1.0, 1.0, 1.0, 1.0, 1.0, 1.0, 1.0, 1.0, 1.0, 1.0, 1.0, 1.0, 1.0, 1.0, 1.0, 1.0, 1.0, 1.0, 1.0, 1.0, 1.0, 1.0, 1.0, 1.0, 1.0, 1.0, 1.0, 1.0, 1.0, 1.0, 1.0, 1.0, 1.0, 1.0, 1.0, 1.0, 1.0, 1.0, 1.0, 1.0, 1.0, 1.0, 1.0, 1.0, 1.0, 1.0, 1.0, 1.0, 1.0, 1.0, 1.0, 1.0, 1.0, 1.0, 1.0, 1.0, 1.0, 1.0, 1.0, 1.0, 1.0, 1.0, 1.0, 1.0, 1.0, 1.0, 1.0, 1.0, 1.0, 1.0, 1.0, 1.0, 1.0, 1.0, 1.0, 1.0, 1.0, 1.0, 1.0, 1.0, 1.0, 1.0, 1.0, 1.0, 1.0, 1.0, 1.0, 1.0, 1.0, 1.0, 1.0, 1.0, 1.0, 1.0, 1.0, 1.0, 1.0, 1.0, 1.0, 1.0, 1.0, 1.0, 1.0, 1.0, 1.0, 1.0, 1.0, 1.0, 1.0, 1.0, 1.0, 1.0, 1.0, 1.0, 1.0, 1.0, 1.0, 1.0, 1.0, 1.0, 1.0, 1.0, 1.0, 1.0, 1.0, 1.0, 1.0, 1.0, 1.0, 1.0, 1.0, 1.0, 1.0, 1.0, 1.0, 1.0, 1.0, 1.0, 1.0, 1.0, 1.0, 1.0, 1.0, 1.0, 1.0, 1.0, 1.0, 1.0, 1.0, 1.0, 1.0, 1.0, 1.0, 1.0, 1.0, 1.0, 1.0, 1.0, 1.0, 1.0, 1.0, 1.0, 1.0, 1.0, 1.0, 1.0, 1.0, 1.0, 1.0, 1.0, 1.0, 1.0, 1.0, 1.0, 1.0, 1.0, 1.0, 1.0, 1.0, 1.0, 1.0, 1.0, 1.0, 1.0, 1.0, 1.0, 1.0, 1.0, 1.0, 1.0, 1.0, 1.0, 1.0, 1.0, 1.0, 1.0, 1.0, 1.0, 1.0, 1.0, 1.0, 1.0, 1.0, 1.0, 1.0, 1.0, 1.0, 1.0, 1.0, 1.0, 1.0, 1.0, 1.0, 1.0, 1.0, 1.0, 1.0, 1.0, 1.0, 1.0, 1.0, 1.0, 1.0, 1.0, 1.0, 1.0, 1.0, 1.0, 1.0, 1.0, 1.0, 1.0, 1.0, 1.0, 1.0, 1.0, 1.0, 1.0, 1.0, 1.0, 1.0, 1.0, 1.0, 1.0, 1.0, 1.0, 1.0, 1.0, 1.0, 1.0, 1.0, 1.0, 1.0, 1.0, 1.0, 1.0, 1.0, 1.0, 1.0, 1.0, 1.0, 1.0, 1.0, 1.0, 1.0, 1.0, 1.0, 1.0, 1.0, 1.0, 1.0, 1.0, 1.0, 1.0, 1.0, 1.0, 1.0, 1.0, 1.0, 1.0, 1.0, 1.0, 1.0, 1.0, 1.0, 1.0, 1.0, 1.0, 1.0, 1.0, 1.0, 1.0, 1.0, 1.0, 1.0, 1.0, 1.0, 1.0, 1.0, 1.0, 1.0, 1.0, 1.0, 1.0, 1.0, 1.0, 1.0, 1.0, 1.0, 1.0, 1.0, 1.0, 1.0, 1.0, 1.0, 1.0, 1.0, 1.0, 1.0, 1.0, 1.0, 1.0, 1.0, 1.0, 1.0, 1.0, 1.0, 1.0, 1.0, 1.0, 1.0, 1.0, 1.0, 1.0, 1.0, 1.0, 1.0, 1.0, 1.0, 1.0, 1.0, 1.0, 1.0, 1.0, 1.0, 1.0, 1.0, 1.0, 1.0, 1.0, 1.0, 1.0, 1.0, 1.0, 1.0, 1.0, 1.0, 1.0, 1.0, 1.0, 1.0, 1.0, 1.0, 1.0, 1.0, 1.0, 1.0, 1.0, 1.0, 1.0, 1.0, 1.0, 1.0, 1.0, 1.0, 1.0, 1.0, 1.0, 1.0, 1.0, 1.0, 1.0, 1.0, 1.0, 1.0, 1.0, 1.0, 1.0, 1.0, 1.0, 1.0, 1.0, 1.0, 1.0, 1.0, 1.0, 1.0, 1.0, 1.0, 1.0, 1.0, 1.0, 1.0, 1.0, 1.0, 1.0, 1.0, 1.0, 1.0, 1.0, 1.0, 1.0, 1.0, 1.0, 1.0, 1.0, 1.0, 1.0, 1.0, 1.0, 1.0, 1.0, 1.0, 1.0, 1.0, 1.0, 1.0, 1.0, 1.0, 1.0, 1.0, 1.0, 1.0, 1.0, 1.0, 1.0, 1.0, 1.0, 1.0, 1.0, 1.0, 1.0, 1.0, 1.0, 1.0, 1.0, 1.0, 1.0, 1.0, 1.0, 1.0, 1.0, 1.0, 1.0, 1.0, 1.0, 1.0, 1.0, 1.0, 1.0, 1.0, 1.0, 1.0, 1.0, 1.0, 1.0, 1.0, 1.0, 1.0, 1.0, 1.0, 1.0, 1.0, 1.0, 1.0, 1.0, 1.0, 1.0, 1.0, 1.0, 1.0, 1.0, 1.0, 1.0, 1.0, 1.0, 1.0, 1.0, 1.0, 1.0, 1.0, 1.0, 1.0, 1.0, 1.0, 1.0, 1.0, 1.0, 1.0, 1.0, 1.0, 1.0, 1.0, 1.0, 1.0, 1.0, 1.0, 1.0, 1.0, 1.0, 1.0, 1.0, 1.0, 1.0, 1.0, 1.0, 1.0, 1.0, 1.0, 1.0, 1.0, 1.0, 1.0, 1.0, 1.0, 1.0, 1.0, 1.0, 1.0, 1.0, 1.0, 1.0, 1.0, 1.0, 1.0, 1.0, 1.0, 1.0, 1.0, 1.0, 1.0, 1.0, 1.0, 1.0, 1.0, 1.0, 1.0, 1.0, 1.0, 1.0, 1.0, 1.0, 1.0, 1.0, 1.0, 1.0, 1.0, 1.0, 1.0, 1.0, 1.0, 1.0, 1.0, 1.0, 1.0, 1.0, 1.0, 1.0, 1.0, 1.0, 1.0, 1.0, 1.0, 1.0, 1.0, 1.0, 1.0, 1.0, 1.0, 1.0, 1.0, 1.0, 1.0, 1.0, 1.0, 1.0, 1.0, 1.0, 1.0, 1.0, 1.0, 1.0, 1.0, 1.0, 1.0, 1.0, 1.0, 1.0, 1.0, 1.0, 1.0, 1.0, 1.0, 1.0, 1.0, 1.0, 1.0, 1.0, 1.0, 1.0, 1.0, 1.0, 1.0, 1.0, 1.0, 1.0, 1.0, 1.0, 1.0, 1.0, 1.0, 1.0, 1.0, 1.0, 1.0, 1.0, 1.0, 1.0, 1.0, 1.0, 1.0, 1.0, 1.0, 1.0, 1.0, 1.0, 1.0, 1.0, 1.0, 1.0, 1.0, 1.0, 1.0, 1.0, 1.0, 1.0, 1.0, 1.0, 1.0, 1.0, 1.0, 1.0, 1.0, 1.0, 1.0, 1.0, 1.0, 1.0, 1.0, 1.0, 1.0, 1.0, 1.0, 1.0, 1.0, 1.0, 1.0, 1.0, 1.0, 1.0, 1.0, 1.0, 1.0, 1.0, 1.0, 1.0, 1.0, 1.0, 1.0, 1.0, 1.0, 1.0, 1.0, 1.0, 1.0, 1.0, 1.0, 1.0, 1.0, 1.0, 1.0, 1.0, 1.0, 1.0, 1.0, 1.0, 1.0, 1.0, 1.0, 1.0, 1.0, 1.0, 1.0, 1.0, 1.0, 1.0, 1.0, 1.0, 1.0, 1.0, 1.0, 1.0, 1.0, 1.0, 1.0, 1.0, 1.0, 1.0, 1.0, 1.0, 1.0, 1.0, 1.0, 1.0, 1.0, 1.0, 1.0, 1.0, 1.0, 1.0, 1.0, 1.0, 1.0, 1.0, 1.0, 1.0, 1.0, 1.0, 1.0, 1.0, 1.0, 1.0, 1.0, 1.0, 1.0, 1.0, 1.0, 1.0, 1.0, 1.0, 1.0, 1.0, 1.0, 1.0, 1.0, 1.0, 1.0, 1.0, 1.0, 1.0, 1.0, 1.0, 1.0, 1.0, 1.0, 1.0, 1.0, 1.0, 1.0, 1.0, 1.0, 1.0, 1.0, 1.0, 1.0, 1.0, 1.0, 1.0, 1.0, 1.0, 1.0, 1.0, 1.0, 1.0, 1.0, 1.0, 1.0, 1.0, 1.0, 1.0, 1.0, 1.0, 1.0, 1.0, 1.0, 1.0, 1.0, 1.0, 1.0, 1.0, 1.0, 1.0, 1.0, 1.0, 1.0, 1.0, 1.0, 1.0, 1.0, 1.0, 1.0, 1.0, 1.0, 1.0, 1.0, 1.0, 1.0, 1.0, 1.0, 1.0, 1.0, 1.0, 1.0, 1.0, 1.0, 1.0, 1.0, 1.0, 1.0, 1.0, 1.0, 1.0, 1.0, 1.0, 1.0, 1.0, 1.0, 1.0, 1.0, 1.0, 1.0, 1.0, 1.0, 1.0, 1.0, 1.0, 1.0, 1.0, 1.0, 1.0, 1.0, 1.0, 1.0, 1.0, 1.0, 1.0, 1.0, 1.0, 1.0, 1.0, 1.0, 1.0, 1.0, 1.0, 1.0, 1.0, 1.0, 1.0, 1.0, 1.0, 1.0, 1.0, 1.0, 1.0, 1.0, 1.0, 1.0, 1.0, 1.0, 1.0, 1.0, 1.0, 1.0, 1.0, 1.0, 1.0, 1.0, 1.0, 1.0, 1.0, 1.0, 1.0, 1.0, 1.0, 1.0, 1.0, 1.0, 1.0, 1.0, 1.0, 1.0, 1.0, 1.0, 1.0, 1.0, 1.0, 1.0, 1.0, 1.0, 1.0, 1.0, 1.0, 1.0, 1.0, 1.0, 1.0, 1.0, 1.0, 1.0, 1.0, 1.0, 1.0, 1.0, 1.0, 1.0, 1.0, 1.0, 1.0, 1.0, 1.0, 1.0, 1.0, 1.0, 1.0, 1.0, 1.0, 1.0, 1.0, 1.0, 1.0, 1.0, 1.0, 1.0, 1.0, 1.0, 1.0, 1.0, 1.0, 1.0, 1.0, 1.0, 1.0, 1.0, 1.0, 1.0, 1.0, 1.0, 1.0, 1.0, 1.0, 1.0, 1.0, 1.0, 1.0, 1.0, 1.0, 1.0, 1.0, 1.0, 1.0, 1.0, 1.0, 1.0, 1.0, 1.0, 1.0, 1.0, 1.0, 1.0, 1.0, 1.0, 1.0, 1.0, 1.0, 1.0, 1.0, 1.0, 1.0, 1.0, 1.0, 1.0, 1.0, 1.0, 1.0, 1.0, 1.0, 1.0, 1.0, 1.0, 1.0, 1.0, 1.0, 1.0, 1.0, 1.0, 1.0, 1.0, 1.0, 1.0, 1.0, 1.0, 1.0, 1.0, 1.0, 1.0, 1.0, 1.0, 1.0, 1.0, 1.0, 1.0, 1.0, 1.0, 1.0, 1.0, 1.0, 1.0, 1.0, 1.0, 1.0, 1.0, 1.0, 1.0, 1.0, 1.0, 1.0, 1.0, 1.0, 1.0, 1.0, 1.0, 1.0, 1.0, 1.0, 1.0, 1.0, 1.0, 1.0, 1.0, 1.0, 1.0, 1.0, 1.0, 1.0, 1.0, 1.0, 1.0, 1.0, 1.0, 1.0, 1.0, 1.0, 1.0, 1.0, 1.0, 1.0, 1.0, 1.0, 1.0, 1.0, 1.0, 1.0, 1.0, 1.0, 1.0, 1.0, 1.0, 1.0, 1.0, 1.0, 1.0, 1.0, 1.0, 1.0, 1.0, 1.0, 1.0, 1.0, 1.0, 1.0, 1.0, 1.0, 1.0, 1.0, 1.0, 1.0, 1.0, 1.0, 1.0, 1.0, 1.0, 1.0, 1.0, 1.0, 1.0, 1.0, 1.0, 1.0, 1.0, 1.0, 1.0, 1.0, 1.0, 1.0, 1.0, 1.0, 1.0, 1.0, 1.0, 1.0, 1.0, 1.0, 1.0, 1.0, 1.0, 1.0, 1.0, 1.0, 1.0, 1.0, 1.0, 1.0, 1.0, 1.0, 1.0, 1.0, 1.0, 1.0, 1.0, 1.0, 1.0, 1.0, 1.0, 1.0, 1.0, 1.0, 1.0, 1.0, 1.0, 1.0, 1.0, 1.0, 1.0, 1.0, 1.0, 1.0, 1.0, 1.0, 1.0, 1.0, 1.0, 1.0, 1.0, 1.0, 1.0, 1.0, 1.0, 1.0, 1.0, 1.0, 1.0, 1.0, 1.0, 1.0, 1.0, 1.0, 1.0, 1.0, 1.0, 1.0, 1.0, 1.0, 1.0, 1.0, 1.0, 1.0, 1.0, 1.0, 1.0, 1.0, 1.0, 1.0, 1.0, 1.0, 1.0, 1.0, 1.0, 1.0, 1.0, 1.0, 1.0, 1.0, 1.0, 1.0, 1.0, 1.0, 1.0, 1.0, 1.0, 1.0, 1.0, 1.0, 1.0, 1.0, 1.0, 1.0, 1.0, 1.0, 1.0, 1.0, 1.0, 1.0, 1.0, 1.0, 1.0, 1.0, 1.0, 1.0, 1.0, 1.0, 1.0, 1.0, 1.0, 1.0, 1.0, 1.0, 1.0, 1.0, 1.0, 1.0, 1.0, 1.0, 1.0, 1.0, 1.0, 1.0, 1.0, 1.0, 1.0, 1.0, 1.0, 1.0, 1.0, 1.0, 1.0, 1.0, 1.0, 1.0, 1.0, 1.0, 1.0, 1.0, 1.0, 1.0, 1.0, 1.0, 1.0, 1.0, 1.0, 1.0, 1.0, 1.0, 1.0, 1.0, 1.0, 1.0, 1.0, 1.0, 1.0, 1.0, 1.0, 1.0, 1.0, 1.0, 1.0, 1.0, 1.0, 1.0, 1.0, 1.0, 1.0, 1.0, 1.0, 1.0, 1.0, 1.0, 1.0, 1.0, 1.0, 1.0, 1.0, 1.0, 1.0, 1.0, 1.0, 1.0, 1.0, 1.0, 1.0, 1.0, 1.0, 1.0, 1.0, 1.0, 1.0, 1.0, 1.0, 1.0, 1.0, 1.0, 1.0, 1.0, 1.0, 1.0, 1.0, 1.0, 1.0, 1.0, 1.0, 1.0, 1.0, 1.0, 1.0, 1.0, 1.0, 1.0, 1.0, 1.0, 1.0, 1.0, 1.0, 1.0, 1.0, 1.0, 1.0, 1.0, 1.0, 1.0, 1.0, 1.0, 1.0, 1.0, 1.0, 1.0, 1.0, 1.0, 1.0, 1.0, 1.0, 1.0, 1.0, 1.0, 1.0, 1.0, 1.0, 1.0, 1.0, 1.0, 1.0, 1.0, 1.0, 1.0, 1.0, 1.0, 1.0, 1.0, 1.0, 1.0, 1.0, 1.0, 1.0, 1.0, 1.0, 1.0, 1.0, 1.0, 1.0, 1.0, 1.0, 1.0, 1.0, 1.0, 1.0, 1.0, 1.0, 1.0, 1.0, 1.0, 1.0, 1.0, 1.0, 1.0, 1.0, 1.0, 1.0, 1.0, 1.0, 1.0, 1.0, 1.0, 1.0, 1.0, 1.0, 1.0, 1.0, 1.0, 1.0, 1.0, 1.0, 1.0, 1.0, 1.0, 1.0, 1.0, 1.0, 1.0, 1.0, 1.0, 1.0, 1.0, 1.0, 1.0, 1.0, 1.0, 1.0, 1.0, 1.0, 1.0, 1.0, 1.0, 1.0, 1.0, 1.0, 1.0, 1.0, 1.0, 1.0, 1.0, 1.0, 1.0, 1.0, 1.0, 1.0, 1.0, 1.0, 1.0, 1.0, 1.0, 1.0, 1.0, 1.0, 1.0, 1.0, 1.0, 1.0, 1.0, 1.0, 1.0, 1.0, 1.0, 1.0, 1.0, 1.0, 1.0, 1.0, 1.0, 1.0, 1.0, 1.0, 1.0, 1.0, 1.0, 1.0, 1.0, 1.0, 1.0, 1.0, 1.0, 1.0, 1.0, 1.0, 1.0, 1.0, 1.0, 1.0, 1.0, 1.0, 1.0, 1.0, 1.0, 1.0, 1.0, 1.0, 1.0, 1.0, 1.0, 1.0, 1.0, 1.0, 1.0, 1.0, 1.0, 1.0, 1.0, 1.0, 1.0, 1.0, 1.0, 1.0, 1.0, 1.0, 1.0, 1.0, 1.0, 1.0, 1.0, 1.0, 1.0, 1.0, 1.0, 1.0, 1.0, 1.0, 1.0, 1.0, 1.0, 1.0, 1.0, 1.0, 1.0, 1.0, 1.0, 1.0, 1.0, 1.0, 1.0, 1.0, 1.0, 1.0, 1.0, 1.0, 1.0, 1.0, 1.0, 1.0, 1.0, 1.0, 1.0, 1.0, 1.0, 1.0, 1.0, 1.0, 1.0, 1.0, 1.0, 1.0, 1.0, 1.0, 1.0, 1.0, 1.0, 1.0, 1.0, 1.0, 1.0, 1.0, 1.0, 1.0, 1.0, 1.0, 1.0, 1.0, 1.0, 1.0, 1.0, 1.0, 1.0, 1.0, 1.0, 1.0, 1.0, 1.0, 1.0, 1.0, 1.0, 1.0, 1.0, 1.0, 1.0, 1.0, 1.0, 1.0, 1.0, 1.0, 1.0, 1.0, 1.0, 1.0, 1.0, 1.0, 1.0, 1.0, 1.0, 1.0, 1.0, 1.0, 1.0, 1.0, 1.0, 1.0, 1.0, 1.0, 1.0, 1.0, 1.0, 1.0, 1.0, 1.0, 1.0, 1.0, 1.0, 1.0, 1.0, 1.0, 1.0, 1.0, 1.0, 1.0, 1.0, 1.0, 1.0, 1.0, 1.0, 1.0, 1.0, 1.0, 1.0, 1.0, 1.0, 1.0, 1.0, 1.0, 1.0, 1.0, 1.0, 1.0, 1.0, 1.0, 1.0, 1.0, 1.0, 1.0, 1.0, 1.0, 1.0, 1.0, 1.0, 1.0, 1.0, 1.0, 1.0, 1.0, 1.0, 1.0, 1.0, 1.0, 1.0, 1.0, 1.0, 1.0, 1.0, 1.0, 1.0, 1.0, 1.0, 1.0, 1.0, 1.0, 1.0, 1.0, 1.0, 1.0, 1.0, 1.0, 1.0, 1.0, 1.0, 1.0, 1.0, 1.0, 1.0, 1.0, 1.0, 1.0, 1.0, 1.0, 1.0, 1.0, 1.0, 1.0, 1.0, 1.0, 1.0, 1.0, 1.0, 1.0, 1.0, 1.0, 1.0, 1.0, 1.0, 1.0, 1.0, 1.0, 1.0, 1.0, 1.0, 1.0, 1.0, 1.0, 1.0, 1.0, 1.0, 1.0, 1.0, 1.0, 1.0, 1.0, 1.0, 1.0, 1.0, 1.0, 1.0, 1.0, 1.0, 1.0, 1.0, 1.0, 1.0, 1.0, 1.0, 1.0, 1.0, 1.0, 1.0, 1.0, 1.0, 1.0, 1.0, 1.0, 1.0, 1.0, 1.0, 1.0, 1.0, 1.0, 1.0, 1.0, 1.0, 1.0, 1.0, 1.0, 1.0, 1.0, 1.0, 1.0, 1.0, 1.0, 1.0, 1.0, 1.0, 1.0, 1.0, 1.0, 1.0, 1.0, 1.0, 1.0, 1.0, 1.0, 1.0, 1.0, 1.0, 1.0, 1.0, 1.0, 1.0, 1.0, 1.0, 1.0, 1.0, 1.0, 1.0, 1.0, 1.0, 1.0, 1.0, 1.0, 1.0, 1.0, 1.0, 1.0, 1.0, 1.0, 1.0, 1.0, 1.0, 1.0, 1.0, 1.0, 1.0, 1.0, 1.0, 1.0, 1.0, 1.0, 1.0, 1.0, 1.0, 1.0, 1.0, 1.0, 1.0, 1.0, 1.0, 1.0, 1.0, 1.0, 1.0, 1.0, 1.0, 1.0, 1.0, 1.0, 1.0, 1.0, 1.0, 1.0, 1.0, 1.0, 1.0, 1.0, 1.0, 1.0, 1.0, 1.0, 1.0, 1.0, 1.0, 1.0, 1.0, 1.0, 1.0, 1.0, 1.0, 1.0, 1.0, 1.0, 1.0, 1.0, 1.0, 1.0, 1.0, 1.0, 1.0, 1.0, 1.0, 1.0, 1.0, 1.0, 1.0, 1.0, 1.0, 1.0, 1.0, 1.0, 1.0, 1.0, 1.0, 1.0, 1.0, 1.0, 1.0, 1.0, 1.0, 1.0, 1.0, 1.0, 1.0, 1.0, 1.0, 1.0, 1.0, 1.0, 1.0, 1.0, 1.0, 1.0, 1.0, 1.0, 1.0, 1.0, 1.0, 1.0, 1.0, 1.0, 1.0, 1.0, 1.0, 1.0, 1.0, 1.0, 1.0, 1.0, 1.0, 1.0, 1.0, 1.0, 1.0, 1.0, 1.0, 1.0, 1.0, 1.0, 1.0, 1.0, 1.0, 1.0, 1.0, 1.0, 1.0, 1.0, 1.0, 1.0, 1.0, 1.0, 1.0, 1.0, 1.0, 1.0, 1.0, 1.0, 1.0, 1.0, 1.0, 1.0, 1.0, 1.0, 1.0, 1.0, 1.0, 1.0, 1.0, 1.0, 1.0, 1.0, 1.0, 1.0, 1.0, 1.0, 1.0, 1.0, 1.0, 1.0, 1.0, 1.0, 1.0, 1.0, 1.0, 1.0, 1.0, 1.0, 1.0, 1.0, 1.0, 1.0, 1.0, 1.0, 1.0, 1.0, 1.0, 1.0, 1.0, 1.0, 1.0, 1.0, 1.0, 1.0, 1.0, 1.0, 1.0, 1.0, 1.0, 1.0, 1.0, 1.0, 1.0, 1.0, 1.0, 1.0, 1.0, 1.0, 1.0, 1.0, 1.0, 1.0, 1.0, 1.0, 1.0, 1.0, 1.0, 1.0, 1.0, 1.0, 1.0, 1.0, 1.0, 1.0, 1.0, 1.0, 1.0, 1.0, 1.0, 1.0, 1.0, 1.0, 1.0, 1.0, 1.0, 1.0, 1.0, 1.0, 1.0, 1.0, 1.0, 1.0, 1.0, 1.0, 1.0, 1.0, 1.0, 1.0, 1.0, 1.0, 1.0, 1.0, 1.0, 1.0, 1.0, 1.0, 1.0, 1.0, 1.0, 1.0, 1.0, 1.0, 1.0, 1.0, 1.0, 1.0, 1.0, 1.0, 1.0, 1.0, 1.0, 1.0, 1.0, 1.0, 1.0, 1.0, 1.0, 1.0, 1.0, 1.0, 1.0, 1.0, 1.0, 1.0, 1.0, 1.0, 1.0, 1.0, 1.0, 1.0, 1.0, 1.0, 1.0, 1.0, 1.0, 1.0, 1.0, 1.0, 1.0, 1.0, 1.0, 1.0, 1.0, 1.0, 1.0, 1.0, 1.0, 1.0, 1.0, 1.0, 1.0, 1.0, 1.0, 1.0, 1.0, 1.0, 1.0, 1.0, 1.0, 1.0, 1.0, 1.0, 1.0, 1.0, 1.0, 1.0, 1.0, 1.0, 1.0, 1.0, 1.0, 1.0, 1.0, 1.0, 1.0, 1.0, 1.0, 1.0, 1.0, 1.0, 1.0, 1.0, 1.0, 1.0, 1.0, 1.0, 1.0, 1.0, 1.0, 1.0, 1.0, 1.0, 1.0, 1.0, 1.0, 1.0, 1.0, 1.0, 1.0, 1.0, 1.0, 1.0, 1.0, 1.0, 1.0])
me_simplerrig.materials.append(mat_npcs)
me_simplerrig.use_remesh_preserve_volume = False
me_simplerrig.use_remesh_preserve_attributes = False
me_simplerrig.use_mirror_x = True
me_simplerrig.auto_texspace = False
me_simplerrig.update()
me_cylinder_040 = bpy.data.meshes.new('Cylinder.040')
me_cylinder_040.from_pydata([(-0.9696, 1.622, 1.499), (-0.9696, -0.3886, 1.499), (-1.0, 1.622, 1.533), (-1.0, -0.3886, 1.533), (-0.9662, 1.622, 1.564), (-0.9662, -0.3886, 1.564), (-0.9353, 1.622, 1.53), (-0.9353, -0.3886, 1.53), (-0.9679, -0.439, 1.532), (-1.305, 1.594, 1.607), (-0.6243, 1.594, 1.571), (-1.311, 1.594, 1.492), (-0.6303, 1.594, 1.456), (-0.9679, 1.505, 1.532), (-1.288, 1.771, 1.548), (-0.6479, 1.771, 1.515)], [], [(0, 1, 3, 2), (2, 3, 5, 4), (6, 7, 1, 0), (4, 5, 7, 6), (1, 7, 8), (7, 5, 8), (5, 3, 8), (3, 1, 8), (12, 10, 13), (9, 11, 13), (10, 9, 13), (11, 12, 13), (12, 11, 14, 15), (9, 10, 15, 14), (11, 9, 14), (10, 12, 15)])
me_cylinder_040.polygons.foreach_set('use_smooth', [True] * 16)
_uv = me_cylinder_040.uv_layers.new(name='UVMap')
_uv.uv.foreach_set('vector', [0.4634, 0.9104, 0.4634, 0.9951, 0.4524, 0.9951, 0.4524, 0.9104, 0.4746, 0.9104, 0.4746, 0.9951, 0.4634, 0.9951, 0.4634, 0.9104, 0.4846, 0.9104, 0.4846, 0.9951, 0.4746, 0.9951, 0.4746, 0.9104, 0.4956, 0.9104, 0.4956, 0.9951, 0.4856, 0.9951, 0.4856, 0.9104, 0.1257, 0.5847, 0.1257, 0.5642, 0.1494, 0.5745, 0.1257, 0.5642, 0.1729, 0.5642, 0.1494, 0.5745, 0.1729, 0.5642, 0.1729, 0.5847, 0.1494, 0.5745, 0.1729, 0.5847, 0.1257, 0.5847, 0.1494, 0.5745, 0.3589, 0.7327, 0.3545, 0.7327, 0.3589, 0.7185, 0.3545, 0.7327, 0.3589, 0.7327, 0.3589, 0.7468, 0.3589, 0.7468, 0.3589, 0.7185, 0.3545, 0.7327, 0.3589, 0.7185, 0.3589, 0.7468, 0.3545, 0.7327, 0.0647, 0.5369, 0.1108, 0.5369, 0.1096, 0.5276, 0.06592, 0.5276, 0.1108, 0.5369, 0.0647, 0.5369, 0.06592, 0.5276, 0.1096, 0.5276, 0.09619, 0.5369, 0.09155, 0.5369, 0.09375, 0.5276, 0.09619, 0.5369, 0.09155, 0.5369, 0.09375, 0.5276])
me_cylinder_040.materials.append(mat_catmoufobjects1)
me_cylinder_040.use_remesh_preserve_volume = False
me_cylinder_040.use_remesh_preserve_attributes = False
me_cylinder_040.use_mirror_vertex_groups = False
me_cylinder_040.update()
arm_simplerrig = bpy.data.armatures.new('simplerrig')  # bones are not reproduced

# ---- objects
ob_malenpc25 = bpy.data.objects.new('malenpc25', me_simplerrig)
ob_simplerrig = bpy.data.objects.new('simplerrig', arm_simplerrig)
ob_npcsoaplime = bpy.data.objects.new('npcsoaplime', me_cylinder_040)

# ---- transforms, parenting, visibility, modifiers, constraints
ob_malenpc25.parent = ob_simplerrig
ob_malenpc25.location = (0.0, 0.0, 0.0)
ob_malenpc25.lineart.crease_threshold = 0.0
ob_malenpc25.use_mesh_mirror_x = True
_vg = ob_malenpc25.vertex_groups.new(name='head')
for _i, _w in zip([0, 2, 37, 38, 39, 40, 41, 42, 43, 44, 45, 46, 47, 48, 49, 50, 51, 55, 57, 92, 93, 94, 95, 96, 97, 98, 99, 100, 101, 105, 108, 109, 110, 111, 112, 113, 114, 115, 116, 117, 118, 119, 120, 121, 122], [0.0, 0.007632, 0.998, 1.0, 1.0, 1.0, 1.0, 1.0, 1.0, 1.0, 1.0, 1.0, 1.0, 1.0, 1.0, 1.0, 1.0, 0.0, 0.007632, 0.998, 1.0, 1.0, 1.0, 1.0, 1.0, 1.0, 1.0, 1.0, 1.0, 1.0, 1.0, 1.0, 1.0, 1.0, 1.0, 1.0, 1.0, 1.0, 1.0, 1.0, 1.0, 1.0, 1.0, 1.0, 1.0]): _vg.add([_i], _w, 'REPLACE')
_vg = ob_malenpc25.vertex_groups.new(name='upperribcage')
for _i, _w in zip([0, 2, 3, 20, 37, 38, 39, 40, 41, 42, 43, 44, 45, 46, 47, 48, 49, 50, 51, 55, 57, 58, 75, 92, 93, 94, 95, 96, 97, 98, 99, 100, 101, 105, 107, 108, 109, 110, 111, 112, 113, 114, 115, 116, 117, 118, 119, 120, 121, 122], [0.1862, 1.0, 1.0, 0.0, 0.1862, 0.1862, 0.1862, 0.1862, 0.5855, 0.5855, 0.5855, 0.4643, 0.1862, 0.1862, 0.4643, 0.5855, 0.5855, 0.5855, 0.5855, 0.1862, 1.0, 1.0, 0.0, 0.1862, 0.1862, 0.1862, 0.1862, 0.5855, 0.5855, 0.5855, 0.4643, 0.1862, 0.3431, 0.9847, 0.5, 0.3431, 0.3431, 0.3431, 0.3431, 0.3431, 0.9847, 0.1862, 0.4643, 0.3431, 0.5855, 0.3431, 0.3431, 0.5855, 0.5855, 0.5855]): _vg.add([_i], _w, 'REPLACE')
_vg = ob_malenpc25.vertex_groups.new(name='shoulderRight')
for _i, _w in zip([0, 2, 3, 20, 37, 38, 39, 40, 41, 42, 43, 44, 45, 46, 48, 49, 50, 51, 75, 92, 93, 94, 95, 96, 97, 98, 99, 100, 101, 105, 107, 108, 109, 110, 111, 112, 113, 114, 116, 117, 118, 119, 120, 121, 122], [1.0, 0.0, 1.0, 1.0, 0.0, 0.0, 0.0, 0.0, 0.0, 0.0, 0.0, 0.0, 0.0, 0.0, 0.0, 0.0, 0.0, 0.0, 0.0, 0.0, 0.0, 0.0, 0.0, 0.0, 0.0, 0.0, 0.0, 0.0, 0.0, 0.0, 0.0, 0.0, 0.0, 0.0, 0.0, 0.0, 0.0, 0.0, 0.0, 0.0, 0.0, 0.0, 0.0, 0.0, 0.0]): _vg.add([_i], _w, 'REPLACE')
_vg = ob_malenpc25.vertex_groups.new(name='shoulderLeft')
for _i, _w in zip([20, 37, 38, 39, 40, 41, 42, 43, 44, 45, 46, 48, 49, 50, 51, 55, 57, 58, 75, 92, 93, 94, 95, 96, 97, 98, 99, 100, 101, 105, 107, 108, 109, 110, 111, 112, 113, 114, 116, 117, 118, 119, 120, 121, 122], [0.0, 0.0, 0.0, 0.0, 0.0, 0.0, 0.0, 0.0, 0.0, 0.0, 0.0, 0.0, 0.0, 0.0, 0.0, 1.0, 0.0, 1.0, 1.0, 0.0, 0.0, 0.0, 0.0, 0.0, 0.0, 0.0, 0.0, 0.0, 0.0, 0.0, 0.0, 0.0, 0.0, 0.0, 0.0, 0.0, 0.0, 0.0, 0.0, 0.0, 0.0, 0.0, 0.0, 0.0, 0.0]): _vg.add([_i], _w, 'REPLACE')
_vg = ob_malenpc25.vertex_groups.new(name='upperarmRight')
for _i, _w in zip([0, 2, 3, 17, 18, 19, 20, 37, 38, 39, 40, 45, 46, 54, 107], [0.0, 1.0, 0.0, 0.0, 1.0, 0.0, 1.0, 0.0, 0.0, 0.0, 0.0, 0.0, 0.0, 1.0, 0.0]): _vg.add([_i], _w, 'REPLACE')
_vg = ob_malenpc25.vertex_groups.new(name='upperarmLeft')
for _i, _w in zip([55, 57, 58, 72, 73, 74, 75, 92, 93, 94, 95, 100, 107, 114, 129], [0.0, 1.0, 0.0, 0.0, 1.0, 0.0, 1.0, 0.0, 0.0, 0.0, 0.0, 0.0, 0.0, 0.0, 1.0]): _vg.add([_i], _w, 'REPLACE')
_vg = ob_malenpc25.vertex_groups.new(name='lowerarmRight')
for _i, _w in zip([17, 18, 19, 21, 22, 23, 54], [0.9978, 1.0, 0.9988, 1.0, 1.0, 1.0, 0.0]): _vg.add([_i], _w, 'REPLACE')
_vg = ob_malenpc25.vertex_groups.new(name='lowerarmLeft')
for _i, _w in zip([72, 73, 74, 76, 77, 78, 129], [0.9978, 1.0, 0.9988, 1.0, 1.0, 1.0, 0.0]): _vg.add([_i], _w, 'REPLACE')
_vg = ob_malenpc25.vertex_groups.new(name='palmRight')
for _i, _w in zip([21, 22, 23, 24, 25, 26], [0.4445, 0.9966, 1.0, 1.0, 1.0, 0.9971]): _vg.add([_i], _w, 'REPLACE')
_vg = ob_malenpc25.vertex_groups.new(name='palmLeft')
for _i, _w in zip([76, 77, 78, 79, 80, 81], [0.4445, 0.9966, 1.0, 1.0, 1.0, 0.9971]): _vg.add([_i], _w, 'REPLACE')
_vg = ob_malenpc25.vertex_groups.new(name='thumbbaseRight')
for _i, _w in zip([25, 26, 31, 33], [0.1163, 0.9795, 1.0, 1.0]): _vg.add([_i], _w, 'REPLACE')
_vg = ob_malenpc25.vertex_groups.new(name='thumbbaseLeft')
for _i, _w in zip([80, 81, 86, 88], [0.1163, 0.9795, 1.0, 1.0]): _vg.add([_i], _w, 'REPLACE')
_vg = ob_malenpc25.vertex_groups.new(name='thumbRight')
for _i, _w in zip([26, 31, 32, 33], [1.0, 1.0, 1.0, 1.0]): _vg.add([_i], _w, 'REPLACE')
_vg = ob_malenpc25.vertex_groups.new(name='thumbLeft')
for _i, _w in zip([81, 86, 87, 88], [1.0, 1.0, 1.0, 1.0]): _vg.add([_i], _w, 'REPLACE')
_vg = ob_malenpc25.vertex_groups.new(name='fingerbaseRight')
for _i, _w in zip([24, 25, 26, 27, 28, 29], [1.0, 1.0, 0.9995, 1.0, 0.9989, 0.9859]): _vg.add([_i], _w, 'REPLACE')
_vg = ob_malenpc25.vertex_groups.new(name='fingerbaseLeft')
for _i, _w in zip([79, 80, 81, 82, 83, 84], [1.0, 1.0, 0.9995, 1.0, 0.9989, 0.9859]): _vg.add([_i], _w, 'REPLACE')
_vg = ob_malenpc25.vertex_groups.new(name='fingertipsRight')
for _i, _w in zip([27, 28, 29, 30], [1.0, 1.0, 1.0, 1.0]): _vg.add([_i], _w, 'REPLACE')
_vg = ob_malenpc25.vertex_groups.new(name='fingertipsLeft')
for _i, _w in zip([82, 83, 84, 85], [1.0, 1.0, 1.0, 1.0]): _vg.add([_i], _w, 'REPLACE')
_vg = ob_malenpc25.vertex_groups.new(name='lowerribcage')
for _i, _w in zip([0, 2, 3, 17, 20, 37, 38, 39, 40, 41, 42, 43, 44, 45, 46, 48, 49, 50, 51, 54, 55, 57, 58, 72, 75, 92, 93, 94, 95, 96, 97, 98, 99, 100, 101, 104, 105, 107, 108, 109, 110, 111, 112, 113, 114, 116, 117, 118, 119, 120, 121, 122, 129], [1.0, 0.9994, 0.9788, 0.0, 1.0, 1.0, 0.0, 0.0, 0.0, 0.0, 0.0, 0.0, 0.0, 0.0, 0.0, 0.0, 0.0, 0.0, 0.0, 0.0, 1.0, 0.9994, 0.9788, 0.0, 1.0, 1.0, 0.0, 0.0, 0.0, 0.0, 0.0, 0.0, 0.0, 0.0, 1.0, 1.0, 1.0, 1.0, 0.0, 0.0, 0.0, 0.0, 0.0, 0.0, 0.0, 0.0, 0.0, 0.0, 0.0, 0.0, 0.0, 0.0, 0.0]): _vg.add([_i], _w, 'REPLACE')
_vg = ob_malenpc25.vertex_groups.new(name='lowerback')
for _i, _w in zip([1, 2, 4, 5, 34, 35, 52, 53, 56, 57, 59, 60, 89, 90, 102, 103, 104, 106, 107, 123, 124, 125, 126, 127, 128, 130, 131, 132, 133, 134, 135, 136, 137], [1.0, 0.0, 1.0, 0.0, 0.0, 0.1881, 1.0, 1.0, 1.0, 0.0, 1.0, 0.0, 0.0, 0.1881, 1.0, 1.0, 1.0, 1.0, 0.0, 1.0, 1.0, 1.0, 1.0, 1.0, 1.0, 1.0, 1.0, 1.0, 1.0, 1.0, 1.0, 1.0, 1.0]): _vg.add([_i], _w, 'REPLACE')
_vg = ob_malenpc25.vertex_groups.new(name='thighLeft')
for _i, _w in zip([0, 2, 4, 5, 7, 19, 20, 35, 37, 38, 39, 40, 42, 43, 44, 45, 46, 52, 53, 56, 59, 60, 61, 62, 63, 66, 67, 68, 69, 70, 71, 89, 90, 91, 97, 98, 99, 101, 102, 103, 104, 105, 106, 107, 108, 109, 110, 111, 112, 113, 116, 118, 119, 123, 124, 125, 126, 127, 128], [0.0, 0.0, 0.0, 0.0, 0.0, 0.0, 0.0, 0.07611, 0.0, 0.0, 0.0, 0.0, 0.0, 0.0, 0.0, 0.0, 0.0, 0.0, 0.0, 1.0, 0.7054, 1.0, 1.0, 1.0, 0.0, 0.0, 0.0, 0.0, 0.0, 0.0, 0.0, 0.04113, 1.0, 0.1572, 0.0, 0.0, 0.0, 0.0, 0.0, 0.1522, 0.0, 0.0, 1.0, 0.0, 0.0, 0.0, 0.0, 0.0, 0.0, 0.0, 0.0, 0.0, 0.0, 0.3621, 0.0, 0.1522, 0.7054, 0.0, 0.1522]): _vg.add([_i], _w, 'REPLACE')
_vg = ob_malenpc25.vertex_groups.new(name='thighRight')
for _i, _w in zip([1, 4, 5, 6, 7, 8, 11, 12, 13, 14, 15, 16, 34, 35, 36, 42, 43, 44, 52, 53, 55, 57, 59, 60, 62, 74, 75, 90, 92, 93, 94, 95, 97, 98, 99, 100, 101, 102, 103, 104, 105, 106, 107, 108, 109, 110, 111, 112, 113, 114, 116, 118, 119, 123, 124, 125, 126, 127, 128, 130, 131, 134, 135, 136], [1.0, 0.7054, 1.0, 1.0, 1.0, 0.0, 0.0, 0.0, 0.0, 0.0, 0.0, 0.0, 0.04113, 1.0, 0.1572, 0.0, 0.0, 0.0, 0.3621, 0.7054, 0.0, 0.0, 0.0, 0.0, 0.0, 0.0, 0.0, 0.07611, 0.0, 0.0, 0.0, 0.0, 0.0, 0.0, 0.0, 0.0, 0.0, 0.0, 0.1522, 0.0, 0.0, 1.0, 0.0, 0.0, 0.0, 0.0, 0.0, 0.0, 0.0, 0.0, 0.0, 0.0, 0.0, 0.0, 0.0, 0.1522, 0.0, 0.0, 0.1522, 0.08942, 0.0, 0.0, 0.1872, 0.1803]): _vg.add([_i], _w, 'REPLACE')
_vg = ob_malenpc25.vertex_groups.new(name='shinRight')
for _i, _w in zip([1, 5, 6, 7, 8, 9, 10, 11, 12, 13, 14, 15, 16, 34, 35, 36, 43, 55, 60, 75, 92, 98, 101, 108, 109], [0.0, 1.0, 0.0, 1.0, 1.0, 0.4318, 1.0, 0.401, 0.0, 0.0, 0.0, 0.0, 0.0, 0.9661, 0.1818, 1.0, 0.0, 0.0, 0.0, 0.0, 0.0, 0.0, 0.0, 0.0, 0.0]): _vg.add([_i], _w, 'REPLACE')
_vg = ob_malenpc25.vertex_groups.new(name='shinLeft')
for _i, _w in zip([0, 5, 20, 37, 43, 56, 60, 61, 62, 63, 64, 65, 66, 67, 68, 69, 70, 71, 89, 90, 91, 98, 101, 108, 109], [0.0, 0.0, 0.0, 0.0, 0.0, 0.0, 1.0, 0.0, 1.0, 1.0, 0.4318, 1.0, 0.401, 0.0, 0.0, 0.0, 0.0, 0.0, 0.9661, 0.1818, 1.0, 0.0, 0.0, 0.0, 0.0]): _vg.add([_i], _w, 'REPLACE')
_vg = ob_malenpc25.vertex_groups.new(name='tarsalRight')
_vg.add([12, 13, 14, 15, 16], 1.0, 'REPLACE')
_vg = ob_malenpc25.vertex_groups.new(name='tarsalLeft')
_vg.add([67, 68, 69, 70, 71], 1.0, 'REPLACE')
_vg = ob_malenpc25.vertex_groups.new(name='toesRight')
_vg.add([14, 15, 16], 1.0, 'REPLACE')
_vg = ob_malenpc25.vertex_groups.new(name='toesLeft')
_vg.add([69, 70, 71], 1.0, 'REPLACE')
_vg = ob_malenpc25.vertex_groups.new(name='toeRight')
_vg.add([8, 9, 10, 11, 12, 13, 14, 15, 16], 1.0, 'REPLACE')
_vg = ob_malenpc25.vertex_groups.new(name='footRight')
for _i, _w in zip([7, 8, 9, 10, 11, 12, 13, 16, 34], [0.0, 1.0, 1.0, 1.0, 1.0, 1.0, 1.0, 1.0, 0.0]): _vg.add([_i], _w, 'REPLACE')
_vg = ob_malenpc25.vertex_groups.new(name='toeLeft')
_vg.add([63, 64, 65, 66, 67, 68, 69, 70, 71], 1.0, 'REPLACE')
_vg = ob_malenpc25.vertex_groups.new(name='footLeft')
for _i, _w in zip([62, 63, 64, 65, 66, 67, 68, 71, 89], [0.0, 1.0, 1.0, 1.0, 1.0, 1.0, 1.0, 1.0, 0.0]): _vg.add([_i], _w, 'REPLACE')
_m = ob_malenpc25.modifiers.new('Armature', 'ARMATURE')
_m.object = ob_simplerrig
ob_simplerrig.location = (0.0, 0.0, 0.0)
ob_simplerrig.show_in_front = True
ob_simplerrig.lineart.crease_threshold = 0.0
ob_npcsoaplime.parent = ob_simplerrig
ob_npcsoaplime.location = (0.0, 0.0, 0.0)
ob_npcsoaplime.lineart.crease_threshold = 0.0
_vg = ob_npcsoaplime.vertex_groups.new(name='palmRight')
_vg.add([0, 1, 2, 3, 4, 5, 6, 7, 8, 9, 10, 11, 12, 13, 14, 15], 1.0, 'REPLACE')
_m = ob_npcsoaplime.modifiers.new('Armature', 'ARMATURE')
_m.object = ob_simplerrig

# ---- collection membership
col_collection_1.objects.link(ob_malenpc25)
col_collection_2.objects.link(ob_simplerrig)
col_collection_11.objects.link(ob_npcsoaplime)

# ---- scene / render settings (as saved in the file)
scene.frame_start = 1; scene.frame_end = 1441; scene.frame_set(0)
scene.render.engine = 'BLENDER_EEVEE_NEXT'
scene.render.image_settings.color_mode = 'RGB'
scene.render.image_settings.compression = 100
scene.render.resolution_x = 1080
scene.render.resolution_y = 1920
scene.render.resolution_percentage = 50
scene.render.fps = 60
scene.render.dither_intensity = 0.0
scene.cycles.use_denoising = False
scene.cycles.samples = 10
scene.cycles.sampling_pattern = 'TABULATED_SOBOL'
scene.cycles.light_sampling_threshold = 0.0
scene.cycles.use_adaptive_sampling = False
scene.cycles.use_light_tree = False
scene.cycles.blur_glossy = 0.0
scene.cycles.volume_bounces = 1
scene.cycles.pixel_filter_type = 'GAUSSIAN'
scene.cycles.sample_clamp_indirect = 0.0
scene.view_settings.view_transform = 'Standard'
bpy.context.view_layer.update()

# ---- added for rendering (the .blend has no active camera): camera
cam_auto = bpy.data.cameras.new('AutoCamera')
cam_auto.lens = 50.0
cam_auto.sensor_width = 36.0
cam_auto.clip_end = 1000.0
ob_auto_camera = bpy.data.objects.new('AutoCamera', cam_auto)
scene.collection.objects.link(ob_auto_camera)
ob_auto_camera.location = (2.45933, -3.04946, 2.85206)
ob_auto_camera.rotation_euler = (1.09748, -7.21219e-08, 0.694738)
scene.camera = ob_auto_camera
bpy.context.view_layer.update()
